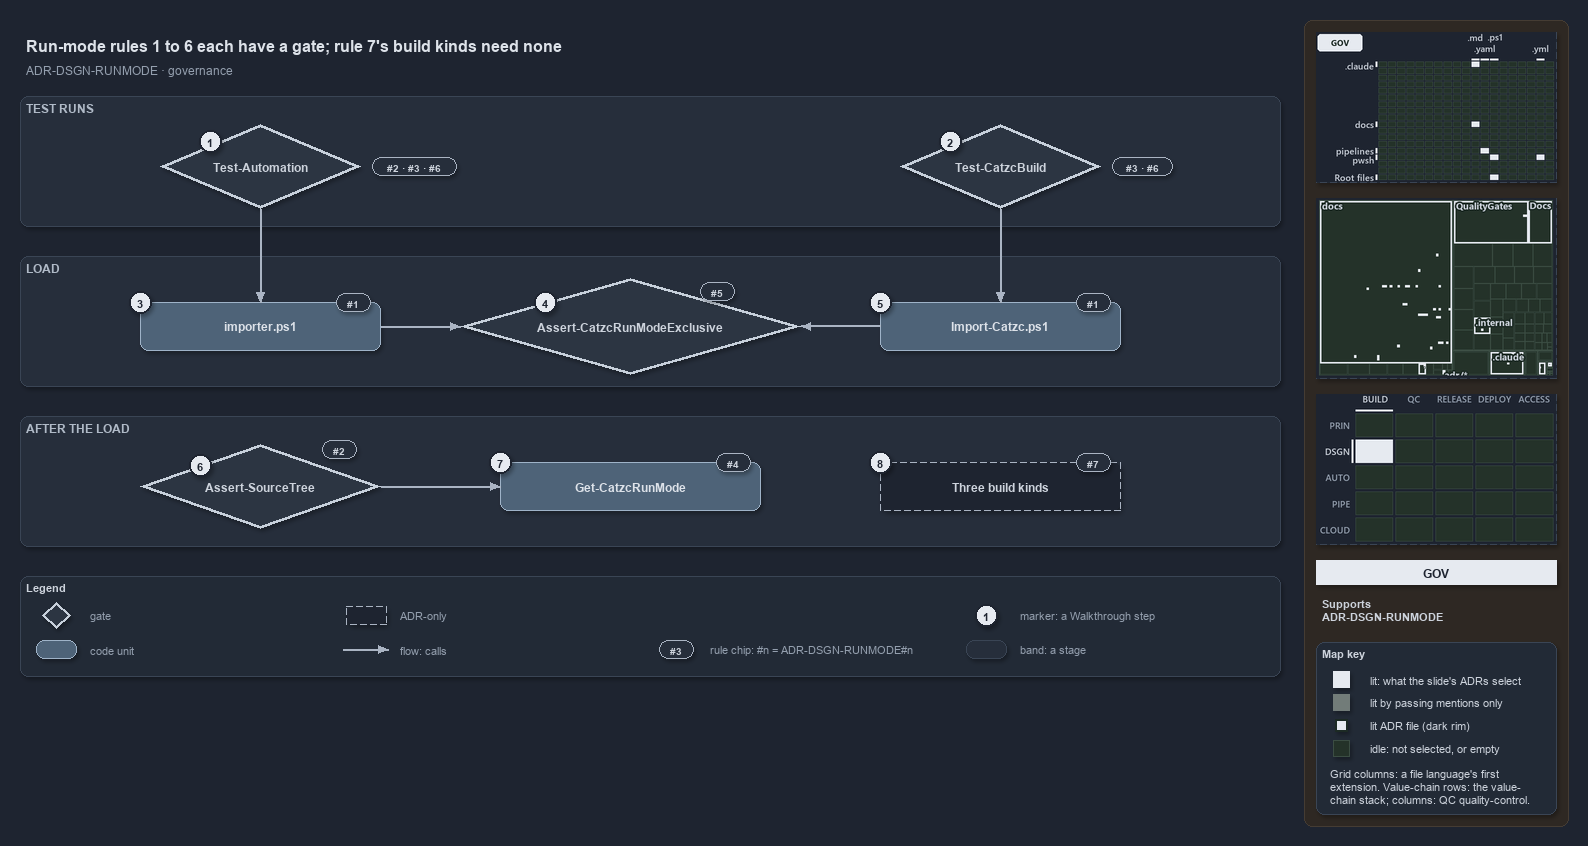

The diagram above was exported from draw.io. Its source (the exported page's mxGraphModel, read from the mxfile embedded in the PNG):
<mxGraphModel dx="1024" dy="768" grid="0" gridSize="10" guides="1" tooltips="1" connect="1" arrows="1" fold="1" page="1" pageScale="1" pageWidth="1572" pageHeight="690" background="#1E2430" math="0" shadow="1">
  <root>
    <mxCell id="0" />
    <mxCell id="1" parent="0" />
    <mxCell id="sidebar-bg" value="" style="rounded=1;arcSize=2;html=1;fillColor=#2E2823;strokeColor=#453C33;shadow=0;" vertex="1" parent="1">
      <mxGeometry x="1304" y="4" width="264" height="806" as="geometry" />
    </mxCell>
    <mxCell id="title" value="Run-mode rules 1 to 6 each have a gate; rule 7's build kinds need none" style="text;html=1;align=left;verticalAlign=middle;fontSize=16;fontStyle=1;fontColor=#DDE2E9;" vertex="1" parent="1">
      <mxGeometry x="20" y="14" width="1260" height="30" as="geometry" />
    </mxCell>
    <mxCell id="subtitle" value="ADR-DSGN-RUNMODE &amp;#183; governance" style="text;html=1;align=left;verticalAlign=middle;fontSize=12;fontColor=#949FAE;" vertex="1" parent="1">
      <mxGeometry x="20" y="44" width="1240" height="20" as="geometry" />
    </mxCell>
    <mxCell id="band-tests" value="TEST RUNS" style="rounded=1;html=1;arcSize=3;fillColor=#262E3B;strokeColor=#3A4555;verticalAlign=top;align=left;spacingLeft=8;fontStyle=1;fontSize=12;fontColor=#B0BAC7;" vertex="1" parent="1">
      <mxGeometry x="20" y="80" width="1260" height="130" as="geometry" />
    </mxCell>
    <mxCell id="band-load" value="LOAD" style="rounded=1;html=1;arcSize=3;fillColor=#262E3B;strokeColor=#3A4555;verticalAlign=top;align=left;spacingLeft=8;fontStyle=1;fontSize=12;fontColor=#B0BAC7;" vertex="1" parent="1">
      <mxGeometry x="20" y="240" width="1260" height="130" as="geometry" />
    </mxCell>
    <mxCell id="band-after" value="AFTER THE LOAD" style="rounded=1;html=1;arcSize=3;fillColor=#262E3B;strokeColor=#3A4555;verticalAlign=top;align=left;spacingLeft=8;fontStyle=1;fontSize=12;fontColor=#B0BAC7;" vertex="1" parent="1">
      <mxGeometry x="20" y="400" width="1260" height="130" as="geometry" />
    </mxCell>
    <mxCell id="g-test-automation" value="&lt;b&gt;Test-Automation&lt;/b&gt;" style="rhombus;whiteSpace=wrap;html=1;fillColor=#2C3542;strokeColor=#C7D0DB;strokeWidth=3;fontSize=12;fontColor=#CDD3DC;" vertex="1" parent="1">
      <mxGeometry x="160" y="108" width="200" height="84" as="geometry" />
    </mxCell>
    <mxCell id="g-test-build" value="&lt;b&gt;Test-CatzcBuild&lt;/b&gt;" style="rhombus;whiteSpace=wrap;html=1;fillColor=#2C3542;strokeColor=#C7D0DB;strokeWidth=3;fontSize=12;fontColor=#CDD3DC;" vertex="1" parent="1">
      <mxGeometry x="900" y="108" width="200" height="84" as="geometry" />
    </mxCell>
    <mxCell id="g-importer" value="&lt;b&gt;importer.ps1&lt;/b&gt;" style="rounded=1;whiteSpace=wrap;html=1;arcSize=20;fillColor=#4E6378;strokeColor=#9FB3C8;fontColor=#DDE2E9;fontSize=12;" vertex="1" parent="1">
      <mxGeometry x="140" y="286" width="240" height="48" as="geometry" />
    </mxCell>
    <mxCell id="g-exclusive" value="&lt;b&gt;Assert-CatzcRunModeExclusive&lt;/b&gt;" style="rhombus;whiteSpace=wrap;html=1;fillColor=#2C3542;strokeColor=#C7D0DB;strokeWidth=3;fontSize=12;fontColor=#CDD3DC;" vertex="1" parent="1">
      <mxGeometry x="460" y="262" width="340" height="96" as="geometry" />
    </mxCell>
    <mxCell id="g-import-catzc" value="&lt;b&gt;Import-Catzc.ps1&lt;/b&gt;" style="rounded=1;whiteSpace=wrap;html=1;arcSize=20;fillColor=#4E6378;strokeColor=#9FB3C8;fontColor=#DDE2E9;fontSize=12;" vertex="1" parent="1">
      <mxGeometry x="880" y="286" width="240" height="48" as="geometry" />
    </mxCell>
    <mxCell id="g-kind" value="&lt;b&gt;Three build kinds&lt;/b&gt;" style="rounded=1;whiteSpace=wrap;html=1;arcSize=20;fillColor=#1E2430;strokeColor=#AAB4C3;dashed=1;fontSize=12;" vertex="1" parent="1">
      <mxGeometry x="880" y="446" width="240" height="48" as="geometry" />
    </mxCell>
    <mxCell id="g-runmode" value="&lt;b&gt;Get-CatzcRunMode&lt;/b&gt;" style="rounded=1;whiteSpace=wrap;html=1;arcSize=20;fillColor=#4E6378;strokeColor=#9FB3C8;fontColor=#DDE2E9;fontSize=12;" vertex="1" parent="1">
      <mxGeometry x="500" y="446" width="260" height="48" as="geometry" />
    </mxCell>
    <mxCell id="g-sourcetree" value="&lt;b&gt;Assert-SourceTree&lt;/b&gt;" style="rhombus;whiteSpace=wrap;html=1;fillColor=#2C3542;strokeColor=#C7D0DB;strokeWidth=3;fontSize=12;fontColor=#CDD3DC;" vertex="1" parent="1">
      <mxGeometry x="140" y="428" width="240" height="84" as="geometry" />
    </mxCell>
    <mxCell id="p-e-ta-importer-a" value="" style="text;html=1;strokeColor=none;fillColor=none;" vertex="1" parent="1">
      <mxGeometry x="260" y="192" width="1" height="1" as="geometry" />
    </mxCell>
    <mxCell id="p-e-ta-importer-b" value="" style="text;html=1;strokeColor=none;fillColor=none;" vertex="1" parent="1">
      <mxGeometry x="260" y="286" width="1" height="1" as="geometry" />
    </mxCell>
    <mxCell id="e-ta-importer" value="" style="edgeStyle=orthogonalEdgeStyle;rounded=1;html=1;fontSize=11;endArrow=block;strokeColor=#AAB4C3;fontColor=#CDD3DC;shadow=0;" edge="1" parent="1" source="p-e-ta-importer-a" target="p-e-ta-importer-b">
      <mxGeometry relative="1" as="geometry" />
    </mxCell>
    <mxCell id="p-e-tb-import-a" value="" style="text;html=1;strokeColor=none;fillColor=none;" vertex="1" parent="1">
      <mxGeometry x="1000" y="192" width="1" height="1" as="geometry" />
    </mxCell>
    <mxCell id="p-e-tb-import-b" value="" style="text;html=1;strokeColor=none;fillColor=none;" vertex="1" parent="1">
      <mxGeometry x="1000" y="286" width="1" height="1" as="geometry" />
    </mxCell>
    <mxCell id="e-tb-import" value="" style="edgeStyle=orthogonalEdgeStyle;rounded=1;html=1;fontSize=11;endArrow=block;strokeColor=#AAB4C3;fontColor=#CDD3DC;shadow=0;" edge="1" parent="1" source="p-e-tb-import-a" target="p-e-tb-import-b">
      <mxGeometry relative="1" as="geometry" />
    </mxCell>
    <mxCell id="p-e-importer-exclusive-a" value="" style="text;html=1;strokeColor=none;fillColor=none;" vertex="1" parent="1">
      <mxGeometry x="380" y="310" width="1" height="1" as="geometry" />
    </mxCell>
    <mxCell id="p-e-importer-exclusive-b" value="" style="text;html=1;strokeColor=none;fillColor=none;" vertex="1" parent="1">
      <mxGeometry x="460" y="310" width="1" height="1" as="geometry" />
    </mxCell>
    <mxCell id="e-importer-exclusive" value="" style="edgeStyle=orthogonalEdgeStyle;rounded=1;html=1;fontSize=11;endArrow=block;strokeColor=#AAB4C3;fontColor=#CDD3DC;shadow=0;" edge="1" parent="1" source="p-e-importer-exclusive-a" target="p-e-importer-exclusive-b">
      <mxGeometry relative="1" as="geometry" />
    </mxCell>
    <mxCell id="p-e-import-exclusive-a" value="" style="text;html=1;strokeColor=none;fillColor=none;" vertex="1" parent="1">
      <mxGeometry x="880" y="310" width="1" height="1" as="geometry" />
    </mxCell>
    <mxCell id="p-e-import-exclusive-b" value="" style="text;html=1;strokeColor=none;fillColor=none;" vertex="1" parent="1">
      <mxGeometry x="800" y="310" width="1" height="1" as="geometry" />
    </mxCell>
    <mxCell id="e-import-exclusive" value="" style="edgeStyle=orthogonalEdgeStyle;rounded=1;html=1;fontSize=11;endArrow=block;strokeColor=#AAB4C3;fontColor=#CDD3DC;shadow=0;" edge="1" parent="1" source="p-e-import-exclusive-a" target="p-e-import-exclusive-b">
      <mxGeometry relative="1" as="geometry" />
    </mxCell>
    <mxCell id="p-e-sourcetree-runmode-a" value="" style="text;html=1;strokeColor=none;fillColor=none;" vertex="1" parent="1">
      <mxGeometry x="380" y="470" width="1" height="1" as="geometry" />
    </mxCell>
    <mxCell id="p-e-sourcetree-runmode-b" value="" style="text;html=1;strokeColor=none;fillColor=none;" vertex="1" parent="1">
      <mxGeometry x="500" y="470" width="1" height="1" as="geometry" />
    </mxCell>
    <mxCell id="e-sourcetree-runmode" value="" style="edgeStyle=orthogonalEdgeStyle;rounded=1;html=1;fontSize=11;endArrow=block;strokeColor=#AAB4C3;fontColor=#CDD3DC;shadow=0;" edge="1" parent="1" source="p-e-sourcetree-runmode-a" target="p-e-sourcetree-runmode-b">
      <mxGeometry relative="1" as="geometry" />
    </mxCell>
    <mxCell id="p-e-runmode-kind-a" value="" style="text;html=1;strokeColor=none;fillColor=none;" vertex="1" parent="1">
      <mxGeometry x="760" y="470" width="1" height="1" as="geometry" />
    </mxCell>
    <mxCell id="p-e-runmode-kind-b" value="" style="text;html=1;strokeColor=none;fillColor=none;" vertex="1" parent="1">
      <mxGeometry x="880" y="470" width="1" height="1" as="geometry" />
    </mxCell>
    <mxCell id="chip-ta" value="#2 &amp;#183; #3 &amp;#183; #6" style="rounded=1;arcSize=50;whiteSpace=wrap;html=1;fillColor=#262E3B;strokeColor=#AAB4C3;fontColor=#CDD3DC;fontStyle=1;fontSize=10.5;" vertex="1" parent="1">
      <mxGeometry x="372" y="141" width="84" height="18" as="geometry" />
    </mxCell>
    <mxCell id="chip-tb" value="#3 &amp;#183; #6" style="rounded=1;arcSize=50;whiteSpace=wrap;html=1;fillColor=#262E3B;strokeColor=#AAB4C3;fontColor=#CDD3DC;fontStyle=1;fontSize=10.5;" vertex="1" parent="1">
      <mxGeometry x="1112" y="141" width="60" height="18" as="geometry" />
    </mxCell>
    <mxCell id="chip-importer" value="#1" style="rounded=1;arcSize=50;whiteSpace=wrap;html=1;fillColor=#262E3B;strokeColor=#AAB4C3;fontColor=#CDD3DC;fontStyle=1;fontSize=10.5;" vertex="1" parent="1">
      <mxGeometry x="336" y="277" width="34" height="18" as="geometry" />
    </mxCell>
    <mxCell id="chip-exclusive" value="#5" style="rounded=1;arcSize=50;whiteSpace=wrap;html=1;fillColor=#262E3B;strokeColor=#AAB4C3;fontColor=#CDD3DC;fontStyle=1;fontSize=10.5;" vertex="1" parent="1">
      <mxGeometry x="700" y="266" width="34" height="18" as="geometry" />
    </mxCell>
    <mxCell id="chip-import" value="#1" style="rounded=1;arcSize=50;whiteSpace=wrap;html=1;fillColor=#262E3B;strokeColor=#AAB4C3;fontColor=#CDD3DC;fontStyle=1;fontSize=10.5;" vertex="1" parent="1">
      <mxGeometry x="1076" y="277" width="34" height="18" as="geometry" />
    </mxCell>
    <mxCell id="chip-kind" value="#7" style="rounded=1;arcSize=50;whiteSpace=wrap;html=1;fillColor=#262E3B;strokeColor=#AAB4C3;fontColor=#CDD3DC;fontStyle=1;fontSize=10.5;" vertex="1" parent="1">
      <mxGeometry x="1076" y="437" width="34" height="18" as="geometry" />
    </mxCell>
    <mxCell id="chip-runmode" value="#4" style="rounded=1;arcSize=50;whiteSpace=wrap;html=1;fillColor=#262E3B;strokeColor=#AAB4C3;fontColor=#CDD3DC;fontStyle=1;fontSize=10.5;" vertex="1" parent="1">
      <mxGeometry x="716" y="437" width="34" height="18" as="geometry" />
    </mxCell>
    <mxCell id="chip-sourcetree" value="#2" style="rounded=1;arcSize=50;whiteSpace=wrap;html=1;fillColor=#262E3B;strokeColor=#AAB4C3;fontColor=#CDD3DC;fontStyle=1;fontSize=10.5;" vertex="1" parent="1">
      <mxGeometry x="322" y="424" width="34" height="18" as="geometry" />
    </mxCell>
    <mxCell id="mark-1" value="1" style="ellipse;html=1;fillColor=#E6EAF0;strokeColor=#1E2430;strokeWidth=2;fontColor=#1E2430;fontStyle=1;fontSize=11;" vertex="1" parent="1">
      <mxGeometry x="199" y="114" width="22" height="22" as="geometry" />
    </mxCell>
    <mxCell id="mark-2" value="2" style="ellipse;html=1;fillColor=#E6EAF0;strokeColor=#1E2430;strokeWidth=2;fontColor=#1E2430;fontStyle=1;fontSize=11;" vertex="1" parent="1">
      <mxGeometry x="939" y="114" width="22" height="22" as="geometry" />
    </mxCell>
    <mxCell id="mark-3" value="3" style="ellipse;html=1;fillColor=#E6EAF0;strokeColor=#1E2430;strokeWidth=2;fontColor=#1E2430;fontStyle=1;fontSize=11;" vertex="1" parent="1">
      <mxGeometry x="129" y="275" width="22" height="22" as="geometry" />
    </mxCell>
    <mxCell id="mark-4" value="4" style="ellipse;html=1;fillColor=#E6EAF0;strokeColor=#1E2430;strokeWidth=2;fontColor=#1E2430;fontStyle=1;fontSize=11;" vertex="1" parent="1">
      <mxGeometry x="534" y="275" width="22" height="22" as="geometry" />
    </mxCell>
    <mxCell id="mark-5" value="5" style="ellipse;html=1;fillColor=#E6EAF0;strokeColor=#1E2430;strokeWidth=2;fontColor=#1E2430;fontStyle=1;fontSize=11;" vertex="1" parent="1">
      <mxGeometry x="869" y="275" width="22" height="22" as="geometry" />
    </mxCell>
    <mxCell id="mark-6" value="6" style="ellipse;html=1;fillColor=#E6EAF0;strokeColor=#1E2430;strokeWidth=2;fontColor=#1E2430;fontStyle=1;fontSize=11;" vertex="1" parent="1">
      <mxGeometry x="189" y="438" width="22" height="22" as="geometry" />
    </mxCell>
    <mxCell id="mark-7" value="7" style="ellipse;html=1;fillColor=#E6EAF0;strokeColor=#1E2430;strokeWidth=2;fontColor=#1E2430;fontStyle=1;fontSize=11;" vertex="1" parent="1">
      <mxGeometry x="489" y="435" width="22" height="22" as="geometry" />
    </mxCell>
    <mxCell id="mark-8" value="8" style="ellipse;html=1;fillColor=#E6EAF0;strokeColor=#1E2430;strokeWidth=2;fontColor=#1E2430;fontStyle=1;fontSize=11;" vertex="1" parent="1">
      <mxGeometry x="869" y="435" width="22" height="22" as="geometry" />
    </mxCell>
    <mxCell id="legend" value="&lt;b&gt;Legend&lt;/b&gt;" style="rounded=1;whiteSpace=wrap;html=1;arcSize=6;fillColor=#222A36;strokeColor=#3A4555;align=left;verticalAlign=top;spacing=8;fontSize=11;fontColor=#CDD3DC;" vertex="1" parent="1">
      <mxGeometry x="20" y="560" width="1260" height="100" as="geometry" />
    </mxCell>
    <mxCell id="legend-0" value="" style="rhombus;whiteSpace=wrap;html=1;fillColor=#2C3542;strokeColor=#C7D0DB;strokeWidth=3;fontColor=#CDD3DC;" vertex="1" parent="1">
      <mxGeometry x="42" y="586" width="28" height="26" as="geometry" />
    </mxCell>
    <mxCell id="legend-0-text" value="gate" style="text;html=1;align=left;verticalAlign=middle;fontSize=11;fontColor=#949FAE;" vertex="1" parent="1">
      <mxGeometry x="84" y="589" width="260" height="20" as="geometry" />
    </mxCell>
    <mxCell id="legend-1" value="" style="rounded=1;whiteSpace=wrap;html=1;arcSize=20;fillColor=#4E6378;strokeColor=#9FB3C8;fontColor=#DDE2E9;" vertex="1" parent="1">
      <mxGeometry x="36" y="624" width="40" height="18" as="geometry" />
    </mxCell>
    <mxCell id="legend-1-text" value="code unit" style="text;html=1;align=left;verticalAlign=middle;fontSize=11;fontColor=#949FAE;" vertex="1" parent="1">
      <mxGeometry x="84" y="623" width="260" height="20" as="geometry" />
    </mxCell>
    <mxCell id="legend-2" value="" style="rounded=1;whiteSpace=wrap;html=1;arcSize=20;fillColor=#1E2430;strokeColor=#AAB4C3;dashed=1;" vertex="1" parent="1">
      <mxGeometry x="346" y="590" width="40" height="18" as="geometry" />
    </mxCell>
    <mxCell id="legend-2-text" value="ADR-only" style="text;html=1;align=left;verticalAlign=middle;fontSize=11;fontColor=#949FAE;" vertex="1" parent="1">
      <mxGeometry x="394" y="589" width="260" height="20" as="geometry" />
    </mxCell>
    <mxCell id="p-legend-3-a" value="" style="text;html=1;strokeColor=none;fillColor=none;" vertex="1" parent="1">
      <mxGeometry x="342" y="633" width="1" height="1" as="geometry" />
    </mxCell>
    <mxCell id="p-legend-3-b" value="" style="text;html=1;strokeColor=none;fillColor=none;" vertex="1" parent="1">
      <mxGeometry x="388" y="633" width="1" height="1" as="geometry" />
    </mxCell>
    <mxCell id="legend-3" value="" style="edgeStyle=orthogonalEdgeStyle;rounded=1;html=1;fontSize=11;endArrow=block;strokeColor=#AAB4C3;fontColor=#CDD3DC;shadow=0;" edge="1" parent="1" source="p-legend-3-a" target="p-legend-3-b">
      <mxGeometry relative="1" as="geometry" />
    </mxCell>
    <mxCell id="legend-3-text" value="flow: calls" style="text;html=1;align=left;verticalAlign=middle;fontSize=11;fontColor=#949FAE;" vertex="1" parent="1">
      <mxGeometry x="394" y="623" width="260" height="20" as="geometry" />
    </mxCell>
    <mxCell id="p-legend-4-a" value="" style="text;html=1;strokeColor=none;fillColor=none;" vertex="1" parent="1">
      <mxGeometry x="652" y="599" width="1" height="1" as="geometry" />
    </mxCell>
    <mxCell id="p-legend-4-b" value="" style="text;html=1;strokeColor=none;fillColor=none;" vertex="1" parent="1">
      <mxGeometry x="698" y="599" width="1" height="1" as="geometry" />
    </mxCell>
    <mxCell id="legend-5" value="#3" style="rounded=1;arcSize=50;whiteSpace=wrap;html=1;fillColor=#262E3B;strokeColor=#AAB4C3;fontColor=#CDD3DC;fontStyle=1;fontSize=10.5;" vertex="1" parent="1">
      <mxGeometry x="659" y="624" width="34" height="18" as="geometry" />
    </mxCell>
    <mxCell id="legend-5-text" value="rule chip: #n = ADR-DSGN-RUNMODE#n" style="text;html=1;align=left;verticalAlign=middle;fontSize=11;fontColor=#949FAE;" vertex="1" parent="1">
      <mxGeometry x="704" y="623" width="260" height="20" as="geometry" />
    </mxCell>
    <mxCell id="legend-6" value="1" style="ellipse;html=1;fillColor=#E6EAF0;strokeColor=#1E2430;strokeWidth=2;fontColor=#1E2430;fontStyle=1;fontSize=11;" vertex="1" parent="1">
      <mxGeometry x="975" y="588" width="22" height="22" as="geometry" />
    </mxCell>
    <mxCell id="legend-6-text" value="marker: a Walkthrough step" style="text;html=1;align=left;verticalAlign=middle;fontSize=11;fontColor=#949FAE;" vertex="1" parent="1">
      <mxGeometry x="1014" y="589" width="260" height="20" as="geometry" />
    </mxCell>
    <mxCell id="legend-7" value="" style="rounded=1;html=1;arcSize=3;fillColor=#262E3B;strokeColor=#3A4555;" vertex="1" parent="1">
      <mxGeometry x="966" y="624" width="40" height="18" as="geometry" />
    </mxCell>
    <mxCell id="legend-7-text" value="band: a stage" style="text;html=1;align=left;verticalAlign=middle;fontSize=11;fontColor=#949FAE;" vertex="1" parent="1">
      <mxGeometry x="1014" y="623" width="260" height="20" as="geometry" />
    </mxCell>
    <mxCell id="minimap-grid" value="" style="shape=image;html=1;imageAspect=0;aspect=fixed;verticalLabelPosition=bottom;strokeColor=#3A4555;dashed=1;fillColor=#222A36;image=data:image/png,(base64 omitted: 12748 chars);" vertex="1" parent="1">
      <mxGeometry x="1316" y="16" width="240" height="150" as="geometry" />
    </mxCell>
    <mxCell id="minimap-tree" value="" style="shape=image;html=1;imageAspect=0;aspect=fixed;verticalLabelPosition=bottom;strokeColor=#3A4555;dashed=1;fillColor=#222A36;image=data:image/png,(base64 omitted: 15424 chars);" vertex="1" parent="1">
      <mxGeometry x="1316" y="182" width="240" height="180" as="geometry" />
    </mxCell>
    <mxCell id="minimap-chain" value="" style="shape=image;html=1;imageAspect=0;aspect=fixed;verticalLabelPosition=bottom;strokeColor=#3A4555;dashed=1;fillColor=#222A36;image=data:image/png,(base64 omitted: 12436 chars);" vertex="1" parent="1">
      <mxGeometry x="1316" y="378" width="240" height="150" as="geometry" />
    </mxCell>
    <mxCell id="lens-badge" value="GOV" style="rounded=0;whiteSpace=wrap;html=1;align=center;verticalAlign=middle;fontSize=12;fontStyle=1;fontColor=#1E2430;fillColor=#E6EAF0;strokeColor=none;" vertex="1" parent="1">
      <mxGeometry x="1316" y="544" width="240" height="24" as="geometry" />
    </mxCell>
    <mxCell id="supports" value="&lt;b&gt;Supports&lt;/b&gt;&lt;br&gt;ADR-DSGN-RUNMODE" style="text;html=1;whiteSpace=wrap;align=left;verticalAlign=top;fontSize=11;fontColor=#CDD3DC;" vertex="1" parent="1">
      <mxGeometry x="1316" y="576" width="240" height="38" as="geometry" />
    </mxCell>
    <mxCell id="mapkey" value="&lt;b&gt;Map key&lt;/b&gt;" style="rounded=1;arcSize=6;whiteSpace=wrap;html=1;align=left;verticalAlign=top;fontSize=11;fontColor=#CDD3DC;fillColor=#222A36;strokeColor=#3A4555;spacingLeft=8;spacingTop=2;" vertex="1" parent="1">
      <mxGeometry x="1316" y="626" width="240" height="172" as="geometry" />
    </mxCell>
    <mxCell id="mapkey-lit" value="" style="rounded=0;html=1;fillColor=#E6EAF0;strokeColor=#E6EAF0;" vertex="1" parent="1">
      <mxGeometry x="1333.0" y="655.0" width="16" height="16" as="geometry" />
    </mxCell>
    <mxCell id="mapkey-lit-text" value="lit: what the slide's ADRs select" style="text;html=1;align=left;verticalAlign=middle;fontSize=11;fontColor=#CDD3DC;" vertex="1" parent="1">
      <mxGeometry x="1364" y="653" width="184" height="20" as="geometry" />
    </mxCell>
    <mxCell id="mapkey-touched" value="" style="rounded=0;html=1;fillColor=#727C79;strokeColor=#727C79;" vertex="1" parent="1">
      <mxGeometry x="1333.0" y="678.0" width="16" height="16" as="geometry" />
    </mxCell>
    <mxCell id="mapkey-touched-text" value="lit by passing mentions only" style="text;html=1;align=left;verticalAlign=middle;fontSize=11;fontColor=#CDD3DC;" vertex="1" parent="1">
      <mxGeometry x="1364" y="676" width="184" height="20" as="geometry" />
    </mxCell>
    <mxCell id="mapkey-adr" value="" style="rounded=0;html=1;fillColor=#E6EAF0;strokeColor=#1C2A24;strokeWidth=2;" vertex="1" parent="1">
      <mxGeometry x="1335.0" y="703.0" width="12" height="12" as="geometry" />
    </mxCell>
    <mxCell id="mapkey-adr-text" value="lit ADR file (dark rim)" style="text;html=1;align=left;verticalAlign=middle;fontSize=11;fontColor=#CDD3DC;" vertex="1" parent="1">
      <mxGeometry x="1364" y="699" width="184" height="20" as="geometry" />
    </mxCell>
    <mxCell id="mapkey-idle" value="" style="rounded=0;html=1;fillColor=#243229;strokeColor=#3B4D43;" vertex="1" parent="1">
      <mxGeometry x="1333.0" y="724.0" width="16" height="16" as="geometry" />
    </mxCell>
    <mxCell id="mapkey-idle-text" value="idle: not selected, or empty" style="text;html=1;align=left;verticalAlign=middle;fontSize=11;fontColor=#CDD3DC;" vertex="1" parent="1">
      <mxGeometry x="1364" y="722" width="184" height="20" as="geometry" />
    </mxCell>
    <mxCell id="mapkey-codes" value="Grid columns: a file language's first&lt;br&gt;extension. Value-chain rows: the value-&lt;br&gt;chain stack; columns: QC quality-control." style="text;html=1;align=left;verticalAlign=top;whiteSpace=wrap;fontSize=11;fontColor=#CDD3DC;" vertex="1" parent="1">
      <mxGeometry x="1324" y="746" width="224" height="46" as="geometry" />
    </mxCell>
  </root>
</mxGraphModel>